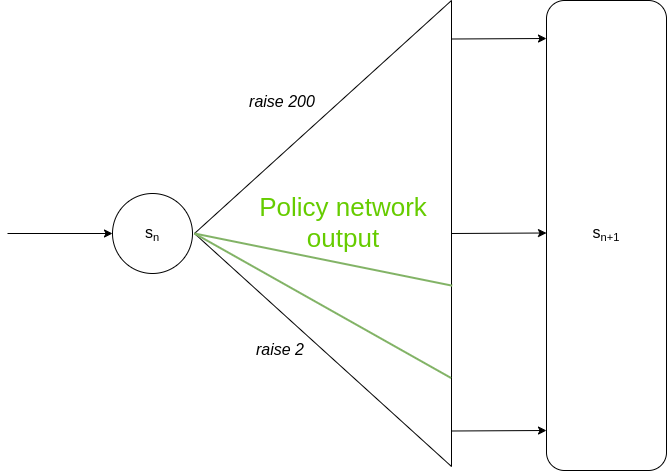

The diagram above was exported from draw.io. Its source (the exported page's mxGraphModel, read from the mxfile embedded in the PNG):
<mxGraphModel dx="1493" dy="446" grid="0" gridSize="10" guides="1" tooltips="1" connect="1" arrows="1" fold="1" page="1" pageScale="1" pageWidth="850" pageHeight="1100" math="0" shadow="0">
  <root>
    <mxCell id="0" />
    <mxCell id="1" parent="0" />
    <mxCell id="cl4uH4Tl5F2XeNfh_b3p-1" value="" style="ellipse;whiteSpace=wrap;html=1;aspect=fixed;" parent="1" vertex="1">
      <mxGeometry x="100" y="480" width="80" height="80" as="geometry" />
    </mxCell>
    <mxCell id="cl4uH4Tl5F2XeNfh_b3p-7" value="" style="endArrow=classic;html=1;entryX=0;entryY=0.5;entryDx=0;entryDy=0;" parent="1" target="cl4uH4Tl5F2XeNfh_b3p-1" edge="1">
      <mxGeometry width="50" height="50" relative="1" as="geometry">
        <mxPoint x="-5" y="520" as="sourcePoint" />
        <mxPoint x="450" y="450" as="targetPoint" />
      </mxGeometry>
    </mxCell>
    <mxCell id="cl4uH4Tl5F2XeNfh_b3p-33" value="&lt;span style=&quot;font-size: 16px&quot;&gt;s&lt;/span&gt;&lt;span style=&quot;font-size: 13.3333px&quot;&gt;&lt;sub&gt;n&lt;br&gt;&lt;/sub&gt;&lt;/span&gt;" style="text;html=1;strokeColor=none;fillColor=none;align=center;verticalAlign=middle;whiteSpace=wrap;rounded=0;" parent="1" vertex="1">
      <mxGeometry x="120" y="510" width="40" height="20" as="geometry" />
    </mxCell>
    <mxCell id="cl4uH4Tl5F2XeNfh_b3p-38" value="&lt;i&gt;raise 200&lt;/i&gt;" style="text;html=1;strokeColor=none;fillColor=none;align=center;verticalAlign=middle;whiteSpace=wrap;rounded=0;fontSize=16;" parent="1" vertex="1">
      <mxGeometry x="236" y="378" width="68" height="20" as="geometry" />
    </mxCell>
    <mxCell id="cl4uH4Tl5F2XeNfh_b3p-41" value="&lt;i&gt;raise 2&lt;/i&gt;" style="text;html=1;strokeColor=none;fillColor=none;align=center;verticalAlign=middle;whiteSpace=wrap;rounded=0;fontSize=16;" parent="1" vertex="1">
      <mxGeometry x="236" y="626" width="64" height="20" as="geometry" />
    </mxCell>
    <mxCell id="RlyxZmo67D2oyDMB_nqm-1" value="" style="triangle;whiteSpace=wrap;html=1;rotation=-180;" parent="1" vertex="1">
      <mxGeometry x="182" y="287" width="257" height="466" as="geometry" />
    </mxCell>
    <mxCell id="RlyxZmo67D2oyDMB_nqm-5" value="" style="rounded=1;whiteSpace=wrap;html=1;" parent="1" vertex="1">
      <mxGeometry x="534" y="287" width="120" height="470" as="geometry" />
    </mxCell>
    <mxCell id="RlyxZmo67D2oyDMB_nqm-7" value="" style="endArrow=classic;html=1;strokeWidth=1;entryX=-0.017;entryY=0.068;entryDx=0;entryDy=0;entryPerimeter=0;exitX=0;exitY=0.5;exitDx=0;exitDy=0;" parent="1" source="RlyxZmo67D2oyDMB_nqm-1" edge="1">
      <mxGeometry width="50" height="50" relative="1" as="geometry">
        <mxPoint x="437" y="520" as="sourcePoint" />
        <mxPoint x="534" y="519.5" as="targetPoint" />
      </mxGeometry>
    </mxCell>
    <mxCell id="RlyxZmo67D2oyDMB_nqm-8" value="" style="endArrow=classic;html=1;strokeWidth=1;entryX=-0.017;entryY=0.068;entryDx=0;entryDy=0;entryPerimeter=0;exitX=0;exitY=0.5;exitDx=0;exitDy=0;" parent="1" edge="1">
      <mxGeometry width="50" height="50" relative="1" as="geometry">
        <mxPoint x="438.9999999999998" y="325.5" as="sourcePoint" />
        <mxPoint x="534.0000000000002" y="325" as="targetPoint" />
      </mxGeometry>
    </mxCell>
    <mxCell id="RlyxZmo67D2oyDMB_nqm-9" value="" style="endArrow=classic;html=1;strokeWidth=1;entryX=-0.017;entryY=0.068;entryDx=0;entryDy=0;entryPerimeter=0;exitX=0;exitY=0.5;exitDx=0;exitDy=0;" parent="1" edge="1">
      <mxGeometry width="50" height="50" relative="1" as="geometry">
        <mxPoint x="438.9999999999998" y="717.5" as="sourcePoint" />
        <mxPoint x="534.0000000000002" y="717" as="targetPoint" />
      </mxGeometry>
    </mxCell>
    <mxCell id="RlyxZmo67D2oyDMB_nqm-10" value="&lt;span style=&quot;font-size: 16px&quot;&gt;s&lt;/span&gt;&lt;span style=&quot;font-size: 13.3333px&quot;&gt;&lt;sub&gt;n+1&lt;br&gt;&lt;/sub&gt;&lt;/span&gt;" style="text;html=1;strokeColor=none;fillColor=none;align=center;verticalAlign=middle;whiteSpace=wrap;rounded=0;" parent="1" vertex="1">
      <mxGeometry x="574" y="510" width="40" height="20" as="geometry" />
    </mxCell>
    <mxCell id="RlyxZmo67D2oyDMB_nqm-20" value="" style="endArrow=none;html=1;strokeWidth=2;exitX=1;exitY=0.5;exitDx=0;exitDy=0;entryX=-0.003;entryY=0.388;entryDx=0;entryDy=0;entryPerimeter=0;fillColor=#d5e8d4;strokeColor=#82b366;" parent="1" source="RlyxZmo67D2oyDMB_nqm-1" target="RlyxZmo67D2oyDMB_nqm-1" edge="1">
      <mxGeometry width="50" height="50" relative="1" as="geometry">
        <mxPoint x="483" y="441" as="sourcePoint" />
        <mxPoint x="533" y="391" as="targetPoint" />
      </mxGeometry>
    </mxCell>
    <mxCell id="RlyxZmo67D2oyDMB_nqm-21" value="" style="endArrow=none;html=1;strokeWidth=2;exitX=1;exitY=0.5;exitDx=0;exitDy=0;entryX=0.002;entryY=0.19;entryDx=0;entryDy=0;entryPerimeter=0;fillColor=#d5e8d4;strokeColor=#82b366;" parent="1" source="RlyxZmo67D2oyDMB_nqm-1" target="RlyxZmo67D2oyDMB_nqm-1" edge="1">
      <mxGeometry width="50" height="50" relative="1" as="geometry">
        <mxPoint x="126" y="741.9999999999998" as="sourcePoint" />
        <mxPoint x="383.77099999999973" y="794.1919999999998" as="targetPoint" />
      </mxGeometry>
    </mxCell>
    <mxCell id="RlyxZmo67D2oyDMB_nqm-22" value="&lt;span style=&quot;font-size: 26px&quot;&gt;Policy network output&lt;/span&gt;" style="text;html=1;align=center;verticalAlign=middle;whiteSpace=wrap;rounded=0;fontColor=#66CC00;" parent="1" vertex="1">
      <mxGeometry x="223" y="453" width="216" height="112" as="geometry" />
    </mxCell>
  </root>
</mxGraphModel>